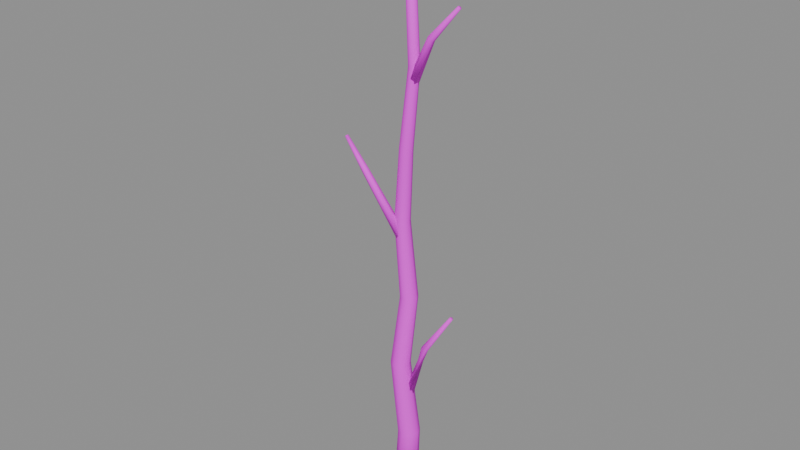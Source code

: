 # Source: trunk_a.blend  (saved by Blender 4.5.87; exported with 4.5.12 LTS)
import bpy
from mathutils import Matrix  # noqa: F401  (used for matrix-valued properties, if any)

bpy.ops.wm.read_factory_settings(use_empty=True)
scene = bpy.context.scene
scene.name = 'PACKAGE_trunk_a'

# ---- collections
col_sea_scene_water_building_002_trunk_a_004 = bpy.data.collections.new('SEA-SCENE-WATER-BUILDING-002-TRUNK-A.004'); scene.collection.children.link(col_sea_scene_water_building_002_trunk_a_004)

# ---- images (referenced by path relative to the original .blend; pixels are not part of the script)
import os
ASSET_DIR = os.environ.get("B2B_ASSET_DIR", "")  # directory of the original .blend (textures are referenced by path, not embedded)
HERE = os.path.dirname(os.path.abspath(__file__))  # packed textures are extracted next to this script under _unpacked/

def load_image(name, relpath, width, height, colorspace="sRGB"):
    """Load a texture the original file referenced (path relative to the .blend, or extracted next to this script)."""
    p = next((c for c in (os.path.join(HERE, relpath), os.path.join(ASSET_DIR, relpath)) if relpath and os.path.exists(c)), "")
    if p:
        img = bpy.data.images.load(p, check_existing=True)
        img.name = name
    else:  # same state as the original file: an image datablock whose file is absent (Cycles renders it pink)
        img = bpy.data.images.new(name, width, height)
        img.source = "FILE"
        img.filepath = "//" + (relpath or name)
    img.colorspace_settings.name = colorspace
    return img
img_sea_cabin_timber_8x8_512_png = load_image('sea_cabin_timber_8x8_512.png', 'sea_cabin_timber_8x8_512.png', 1024, 1024, 'sRGB')

# ---- materials (node trees are filled in below, after node groups)
mat_wb002v2_sea_matte_004 = bpy.data.materials.new('WB002V2_SEA_Matte.004')

# ---- material node trees
mat_wb002v2_sea_matte_004.use_nodes = True; mat_wb002v2_sea_matte_004.node_tree.nodes.clear()
_N = mat_wb002v2_sea_matte_004.node_tree.nodes; _L = mat_wb002v2_sea_matte_004.node_tree.links
n0 = _N.new('ShaderNodeBsdfPrincipled'); n0.name = '原理化 BSDF'; n0.location = (-200, 100)
n0.inputs[2].default_value = 0.78
n1 = _N.new('ShaderNodeOutputMaterial'); n1.name = '材质输出'; n1.location = (200, 100)
n2 = _N.new('ShaderNodeUVMap'); n2.name = 'UV 贴图'; n2.location = (0, 0)
n2.uv_map = 'PaletteUV'
n3 = _N.new('ShaderNodeTexImage'); n3.name = '图像纹理'; n3.location = (0, 0)
n3.image = img_sea_cabin_timber_8x8_512_png
n3.interpolation = 'Closest'
n3.extension = 'EXTEND'
_L.new(n0.outputs[0], n1.inputs[0])
_L.new(n2.outputs[0], n3.inputs[0])
_L.new(n3.outputs[0], n0.inputs[0])
n1.is_active_output = True

# ---- meshes
me_wb002v2_organictrunk_004 = bpy.data.meshes.new('WB002V2_OrganicTrunk.004')
me_wb002v2_organictrunk_004.from_pydata([(-0.5998, 0.4085, 0.1314), (-0.368, -0.1567, 0.09022), (0.1951, -0.3909, 0.03581), (0.7598, -0.1567, 0.0), (0.9951, 0.4085, 0.00378), (0.7634, 0.9737, 0.04493), (0.2002, 1.208, 0.09935), (-0.3644, 0.9737, 0.1352), (-0.1276, 0.2085, 5.042), (0.08511, -0.3046, 5.042), (0.5981, -0.5171, 5.057), (1.111, -0.3046, 5.078), (1.323, 0.2085, 5.093), (1.11, 0.7216, 5.093), (0.5973, 0.9341, 5.078), (0.08457, 0.7216, 5.057), (-0.8036, 0.2585, 10.05), (-0.613, -0.202, 10.07), (-0.1526, -0.3928, 10.08), (0.308, -0.202, 10.09), (0.499, 0.2585, 10.08), (0.3084, 0.719, 10.07), (-0.1521, 0.9098, 10.05), (-0.6127, 0.719, 10.05), (-0.1794, 0.4085, 15.06), (-0.01058, 0.0006449, 15.08), (0.3974, -0.1683, 15.09), (0.8055, 0.0006449, 15.09), (0.9748, 0.4085, 15.08), (0.806, 0.8163, 15.06), (0.398, 0.9853, 15.05), (-0.01016, 0.8163, 15.05), (-0.8051, 0.6085, 20.06), (-0.6578, 0.253, 20.06), (-0.3022, 0.1057, 20.06), (0.05331, 0.253, 20.06), (0.2005, 0.6085, 20.07), (0.05317, 0.964, 20.08), (-0.3024, 1.111, 20.08), (-0.6579, 0.964, 20.07), (-0.1288, 0.2085, 25.11), (-0.004456, -0.09449, 25.09), (0.2968, -0.22, 25.06), (0.5986, -0.09449, 25.03), (0.7241, 0.2085, 25.02), (0.5998, 0.5115, 25.04), (0.2985, 0.637, 25.08), (-0.003256, 0.5115, 25.1), (0.3434, 0.4085, 30.07), (0.4471, 0.158, 30.07), (0.6976, 0.05425, 30.07), (0.9482, 0.158, 30.07), (1.052, 0.4085, 30.07), (0.9482, 0.659, 30.07), (0.6977, 0.7627, 30.06), (0.4472, 0.659, 30.06), (-0.08188, 0.4085, 39.05), (1.013e-06, 0.2105, 39.06), (0.1977, 0.1285, 39.07), (0.3954, 0.2105, 39.08), (0.4773, 0.4085, 39.08), (0.3954, 0.6065, 39.08), (0.1977, 0.6885, 39.07), (1.013e-06, 0.6065, 39.06)], [], [(7, 6, 5, 4, 3, 2, 1, 0), (56, 57, 58, 59, 60, 61, 62, 63), (0, 1, 9, 8), (1, 2, 10, 9), (2, 3, 11, 10), (3, 4, 12, 11), (4, 5, 13, 12), (5, 6, 14, 13), (6, 7, 15, 14), (7, 0, 8, 15), (8, 9, 17, 16), (9, 10, 18, 17), (10, 11, 19, 18), (11, 12, 20, 19), (12, 13, 21, 20), (13, 14, 22, 21), (14, 15, 23, 22), (15, 8, 16, 23), (16, 17, 25, 24), (17, 18, 26, 25), (18, 19, 27, 26), (19, 20, 28, 27), (20, 21, 29, 28), (21, 22, 30, 29), (22, 23, 31, 30), (23, 16, 24, 31), (24, 25, 33, 32), (25, 26, 34, 33), (26, 27, 35, 34), (27, 28, 36, 35), (28, 29, 37, 36), (29, 30, 38, 37), (30, 31, 39, 38), (31, 24, 32, 39), (32, 33, 41, 40), (33, 34, 42, 41), (34, 35, 43, 42), (35, 36, 44, 43), (36, 37, 45, 44), (37, 38, 46, 45), (38, 39, 47, 46), (39, 32, 40, 47), (40, 41, 49, 48), (41, 42, 50, 49), (42, 43, 51, 50), (43, 44, 52, 51), (44, 45, 53, 52), (45, 46, 54, 53), (46, 47, 55, 54), (47, 40, 48, 55), (48, 49, 57, 56), (49, 50, 58, 57), (50, 51, 59, 58), (51, 52, 60, 59), (52, 53, 61, 60), (53, 54, 62, 61), (54, 55, 63, 62), (55, 48, 56, 63)])
me_wb002v2_organictrunk_004.polygons.foreach_set('use_smooth', [True] * 58)
_uv = me_wb002v2_organictrunk_004.uv_layers.new(name='PaletteUV')
_uv.uv.foreach_set('vector', [0.7155, 0.8125, 0.7073, 0.8323, 0.6875, 0.8405, 0.6677, 0.8323, 0.6595, 0.8125, 0.6677, 0.7927, 0.6875, 0.7845, 0.7073, 0.7927, 0.7155, 0.8125, 0.7073, 0.8323, 0.6875, 0.8405, 0.6677, 0.8323, 0.6595, 0.8125, 0.6677, 0.7927, 0.6875, 0.7845, 0.7073, 0.7927, 0.7155, 0.8125, 0.6875, 0.8405, 0.6595, 0.8125, 0.6875, 0.7845, 0.7155, 0.8125, 0.6875, 0.8405, 0.6595, 0.8125, 0.6875, 0.7845, 0.7155, 0.8125, 0.6875, 0.8405, 0.6595, 0.8125, 0.6875, 0.7845, 0.7155, 0.8125, 0.6875, 0.8405, 0.6595, 0.8125, 0.6875, 0.7845, 0.7155, 0.8125, 0.6875, 0.8405, 0.6595, 0.8125, 0.6875, 0.7845, 0.7155, 0.8125, 0.6875, 0.8405, 0.6595, 0.8125, 0.6875, 0.7845, 0.7155, 0.8125, 0.6875, 0.8405, 0.6595, 0.8125, 0.6875, 0.7845, 0.7155, 0.8125, 0.6875, 0.8405, 0.6595, 0.8125, 0.6875, 0.7845, 0.7155, 0.8125, 0.6875, 0.8405, 0.6595, 0.8125, 0.6875, 0.7845, 0.7155, 0.8125, 0.6875, 0.8405, 0.6595, 0.8125, 0.6875, 0.7845, 0.7155, 0.8125, 0.6875, 0.8405, 0.6595, 0.8125, 0.6875, 0.7845, 0.7155, 0.8125, 0.6875, 0.8405, 0.6595, 0.8125, 0.6875, 0.7845, 0.7155, 0.8125, 0.6875, 0.8405, 0.6595, 0.8125, 0.6875, 0.7845, 0.7155, 0.8125, 0.6875, 0.8405, 0.6595, 0.8125, 0.6875, 0.7845, 0.7155, 0.8125, 0.6875, 0.8405, 0.6595, 0.8125, 0.6875, 0.7845, 0.7155, 0.8125, 0.6875, 0.8405, 0.6595, 0.8125, 0.6875, 0.7845, 0.7155, 0.8125, 0.6875, 0.8405, 0.6595, 0.8125, 0.6875, 0.7845, 0.7155, 0.8125, 0.6875, 0.8405, 0.6595, 0.8125, 0.6875, 0.7845, 0.7155, 0.8125, 0.6875, 0.8405, 0.6595, 0.8125, 0.6875, 0.7845, 0.7155, 0.8125, 0.6875, 0.8405, 0.6595, 0.8125, 0.6875, 0.7845, 0.7155, 0.8125, 0.6875, 0.8405, 0.6595, 0.8125, 0.6875, 0.7845, 0.7155, 0.8125, 0.6875, 0.8405, 0.6595, 0.8125, 0.6875, 0.7845, 0.7155, 0.8125, 0.6875, 0.8405, 0.6595, 0.8125, 0.6875, 0.7845, 0.7155, 0.8125, 0.6875, 0.8405, 0.6595, 0.8125, 0.6875, 0.7845, 0.7155, 0.8125, 0.6875, 0.8405, 0.6595, 0.8125, 0.6875, 0.7845, 0.7155, 0.8125, 0.6875, 0.8405, 0.6595, 0.8125, 0.6875, 0.7845, 0.7155, 0.8125, 0.6875, 0.8405, 0.6595, 0.8125, 0.6875, 0.7845, 0.7155, 0.8125, 0.6875, 0.8405, 0.6595, 0.8125, 0.6875, 0.7845, 0.7155, 0.8125, 0.6875, 0.8405, 0.6595, 0.8125, 0.6875, 0.7845, 0.7155, 0.8125, 0.6875, 0.8405, 0.6595, 0.8125, 0.6875, 0.7845, 0.7155, 0.8125, 0.6875, 0.8405, 0.6595, 0.8125, 0.6875, 0.7845, 0.7155, 0.8125, 0.6875, 0.8405, 0.6595, 0.8125, 0.6875, 0.7845, 0.7155, 0.8125, 0.6875, 0.8405, 0.6595, 0.8125, 0.6875, 0.7845, 0.7155, 0.8125, 0.6875, 0.8405, 0.6595, 0.8125, 0.6875, 0.7845, 0.7155, 0.8125, 0.6875, 0.8405, 0.6595, 0.8125, 0.6875, 0.7845, 0.7155, 0.8125, 0.6875, 0.8405, 0.6595, 0.8125, 0.6875, 0.7845, 0.7155, 0.8125, 0.6875, 0.8405, 0.6595, 0.8125, 0.6875, 0.7845, 0.7155, 0.8125, 0.6875, 0.8405, 0.6595, 0.8125, 0.6875, 0.7845, 0.7155, 0.8125, 0.6875, 0.8405, 0.6595, 0.8125, 0.6875, 0.7845, 0.7155, 0.8125, 0.6875, 0.8405, 0.6595, 0.8125, 0.6875, 0.7845, 0.7155, 0.8125, 0.6875, 0.8405, 0.6595, 0.8125, 0.6875, 0.7845, 0.7155, 0.8125, 0.6875, 0.8405, 0.6595, 0.8125, 0.6875, 0.7845, 0.7155, 0.8125, 0.6875, 0.8405, 0.6595, 0.8125, 0.6875, 0.7845, 0.7155, 0.8125, 0.6875, 0.8405, 0.6595, 0.8125, 0.6875, 0.7845, 0.7155, 0.8125, 0.6875, 0.8405, 0.6595, 0.8125, 0.6875, 0.7845, 0.7155, 0.8125, 0.6875, 0.8405, 0.6595, 0.8125, 0.6875, 0.7845, 0.7155, 0.8125, 0.6875, 0.8405, 0.6595, 0.8125, 0.6875, 0.7845, 0.7155, 0.8125, 0.6875, 0.8405, 0.6595, 0.8125, 0.6875, 0.7845, 0.7155, 0.8125, 0.6875, 0.8405, 0.6595, 0.8125, 0.6875, 0.7845, 0.7155, 0.8125, 0.6875, 0.8405, 0.6595, 0.8125, 0.6875, 0.7845, 0.7155, 0.8125, 0.6875, 0.8405, 0.6595, 0.8125, 0.6875, 0.7845, 0.7155, 0.8125, 0.6875, 0.8405, 0.6595, 0.8125, 0.6875, 0.7845, 0.7155, 0.8125, 0.6875, 0.8405, 0.6595, 0.8125, 0.6875, 0.7845, 0.7155, 0.8125, 0.6875, 0.8405, 0.6595, 0.8125, 0.6875, 0.7845, 0.7155, 0.8125, 0.6875, 0.8405, 0.6595, 0.8125, 0.6875, 0.7845, 0.7155, 0.8125, 0.6875, 0.8405, 0.6595, 0.8125, 0.6875, 0.7845])
me_wb002v2_organictrunk_004.materials.append(mat_wb002v2_sea_matte_004)
me_wb002v2_organictrunk_004.update()
me_wb002v2_branch_020 = bpy.data.meshes.new('WB002V2_Branch.020')
me_wb002v2_branch_020.from_pydata([(0.009088, 0.6914, 1.068), (0.1836, 0.6034, 0.7894), (0.3722, 0.3205, 0.7894), (0.3863, 0.1256, 1.068), (0.2117, 0.2135, 1.346), (0.02314, 0.4964, 1.346), (-1.7, -0.5837, 0.3176), (-1.609, -0.6679, 0.1243), (-1.512, -0.8757, 0.1243), (-1.505, -0.9993, 0.3176), (-1.596, -0.9151, 0.5108), (-1.693, -0.7073, 0.5108), (-3.027, -0.9751, 0.2176), (-3.008, -1.032, 0.1148), (-2.983, -1.148, 0.1148), (-2.977, -1.208, 0.2176), (-2.997, -1.151, 0.3204), (-3.022, -1.035, 0.3204)], [], [(5, 4, 3, 2, 1, 0), (12, 13, 14, 15, 16, 17), (0, 1, 7, 6), (1, 2, 8, 7), (2, 3, 9, 8), (3, 4, 10, 9), (4, 5, 11, 10), (5, 0, 6, 11), (6, 7, 13, 12), (7, 8, 14, 13), (8, 9, 15, 14), (9, 10, 16, 15), (10, 11, 17, 16), (11, 6, 12, 17)])
me_wb002v2_branch_020.polygons.foreach_set('use_smooth', [True] * 14)
_uv = me_wb002v2_branch_020.uv_layers.new(name='PaletteUV')
_uv.uv.foreach_set('vector', [0.5905, 0.8125, 0.5765, 0.8367, 0.5485, 0.8367, 0.5345, 0.8125, 0.5485, 0.7883, 0.5765, 0.7883, 0.5905, 0.8125, 0.5765, 0.8367, 0.5485, 0.8367, 0.5345, 0.8125, 0.5485, 0.7883, 0.5765, 0.7883, 0.5905, 0.8125, 0.5625, 0.8405, 0.5345, 0.8125, 0.5625, 0.7845, 0.5905, 0.8125, 0.5625, 0.8405, 0.5345, 0.8125, 0.5625, 0.7845, 0.5905, 0.8125, 0.5625, 0.8405, 0.5345, 0.8125, 0.5625, 0.7845, 0.5905, 0.8125, 0.5625, 0.8405, 0.5345, 0.8125, 0.5625, 0.7845, 0.5905, 0.8125, 0.5625, 0.8405, 0.5345, 0.8125, 0.5625, 0.7845, 0.5905, 0.8125, 0.5625, 0.8405, 0.5345, 0.8125, 0.5625, 0.7845, 0.5905, 0.8125, 0.5625, 0.8405, 0.5345, 0.8125, 0.5625, 0.7845, 0.5905, 0.8125, 0.5625, 0.8405, 0.5345, 0.8125, 0.5625, 0.7845, 0.5905, 0.8125, 0.5625, 0.8405, 0.5345, 0.8125, 0.5625, 0.7845, 0.5905, 0.8125, 0.5625, 0.8405, 0.5345, 0.8125, 0.5625, 0.7845, 0.5905, 0.8125, 0.5625, 0.8405, 0.5345, 0.8125, 0.5625, 0.7845, 0.5905, 0.8125, 0.5625, 0.8405, 0.5345, 0.8125, 0.5625, 0.7845])
me_wb002v2_branch_020.materials.append(mat_wb002v2_sea_matte_004)
me_wb002v2_branch_020.update()
me_wb002v2_branch_021 = bpy.data.meshes.new('WB002V2_Branch.021')
me_wb002v2_branch_021.from_pydata([(0.1793, 0.4085, 8.187), (0.3289, 0.1153, 8.102), (0.6472, 0.1153, 7.982), (0.816, 0.4085, 7.948), (0.6665, 0.7017, 8.034), (0.3481, 0.7017, 8.153), (1.972, -0.2195, 12.07), (2.161, -0.1257, 11.98), (2.187, 0.1023, 11.98), (2.024, 0.2365, 12.07), (1.834, 0.1427, 12.16), (1.808, -0.08535, 12.16), (3.998, -0.1105, 15.07), (4.083, -0.051, 15.01), (4.083, 0.068, 15.01), (3.998, 0.1275, 15.07), (3.912, 0.068, 15.12), (3.912, -0.051, 15.12)], [], [(5, 4, 3, 2, 1, 0), (12, 13, 14, 15, 16, 17), (0, 1, 7, 6), (1, 2, 8, 7), (2, 3, 9, 8), (3, 4, 10, 9), (4, 5, 11, 10), (5, 0, 6, 11), (6, 7, 13, 12), (7, 8, 14, 13), (8, 9, 15, 14), (9, 10, 16, 15), (10, 11, 17, 16), (11, 6, 12, 17)])
me_wb002v2_branch_021.polygons.foreach_set('use_smooth', [True] * 14)
_uv = me_wb002v2_branch_021.uv_layers.new(name='PaletteUV')
_uv.uv.foreach_set('vector', [0.5905, 0.8125, 0.5765, 0.8367, 0.5485, 0.8367, 0.5345, 0.8125, 0.5485, 0.7883, 0.5765, 0.7883, 0.5905, 0.8125, 0.5765, 0.8367, 0.5485, 0.8367, 0.5345, 0.8125, 0.5485, 0.7883, 0.5765, 0.7883, 0.5905, 0.8125, 0.5625, 0.8405, 0.5345, 0.8125, 0.5625, 0.7845, 0.5905, 0.8125, 0.5625, 0.8405, 0.5345, 0.8125, 0.5625, 0.7845, 0.5905, 0.8125, 0.5625, 0.8405, 0.5345, 0.8125, 0.5625, 0.7845, 0.5905, 0.8125, 0.5625, 0.8405, 0.5345, 0.8125, 0.5625, 0.7845, 0.5905, 0.8125, 0.5625, 0.8405, 0.5345, 0.8125, 0.5625, 0.7845, 0.5905, 0.8125, 0.5625, 0.8405, 0.5345, 0.8125, 0.5625, 0.7845, 0.5905, 0.8125, 0.5625, 0.8405, 0.5345, 0.8125, 0.5625, 0.7845, 0.5905, 0.8125, 0.5625, 0.8405, 0.5345, 0.8125, 0.5625, 0.7845, 0.5905, 0.8125, 0.5625, 0.8405, 0.5345, 0.8125, 0.5625, 0.7845, 0.5905, 0.8125, 0.5625, 0.8405, 0.5345, 0.8125, 0.5625, 0.7845, 0.5905, 0.8125, 0.5625, 0.8405, 0.5345, 0.8125, 0.5625, 0.7845, 0.5905, 0.8125, 0.5625, 0.8405, 0.5345, 0.8125, 0.5625, 0.7845])
me_wb002v2_branch_021.materials.append(mat_wb002v2_sea_matte_004)
me_wb002v2_branch_021.update()
me_wb002v2_branch_022 = bpy.data.meshes.new('WB002V2_Branch.022')
me_wb002v2_branch_022.from_pydata([(-0.3234, 0.7262, 19.07), (-0.5027, 0.476, 18.92), (-0.3817, 0.1582, 18.92), (-0.08128, 0.09077, 19.07), (0.0981, 0.341, 19.21), (-0.02294, 0.6587, 19.21), (-2.338, -0.1648, 23.07), (-2.484, -0.304, 22.96), (-2.448, -0.5307, 22.96), (-2.267, -0.6182, 23.07), (-2.121, -0.479, 23.18), (-2.157, -0.2523, 23.18), (-3.988, -0.07332, 24.87), (-4.07, -0.1237, 24.8), (-4.083, -0.2419, 24.8), (-4.016, -0.3097, 24.87), (-3.935, -0.2593, 24.94), (-3.921, -0.1411, 24.94)], [], [(5, 4, 3, 2, 1, 0), (12, 13, 14, 15, 16, 17), (0, 1, 7, 6), (1, 2, 8, 7), (2, 3, 9, 8), (3, 4, 10, 9), (4, 5, 11, 10), (5, 0, 6, 11), (6, 7, 13, 12), (7, 8, 14, 13), (8, 9, 15, 14), (9, 10, 16, 15), (10, 11, 17, 16), (11, 6, 12, 17)])
me_wb002v2_branch_022.polygons.foreach_set('use_smooth', [True] * 14)
_uv = me_wb002v2_branch_022.uv_layers.new(name='PaletteUV')
_uv.uv.foreach_set('vector', [0.5905, 0.8125, 0.5765, 0.8367, 0.5485, 0.8367, 0.5345, 0.8125, 0.5485, 0.7883, 0.5765, 0.7883, 0.5905, 0.8125, 0.5765, 0.8367, 0.5485, 0.8367, 0.5345, 0.8125, 0.5485, 0.7883, 0.5765, 0.7883, 0.5905, 0.8125, 0.5625, 0.8405, 0.5345, 0.8125, 0.5625, 0.7845, 0.5905, 0.8125, 0.5625, 0.8405, 0.5345, 0.8125, 0.5625, 0.7845, 0.5905, 0.8125, 0.5625, 0.8405, 0.5345, 0.8125, 0.5625, 0.7845, 0.5905, 0.8125, 0.5625, 0.8405, 0.5345, 0.8125, 0.5625, 0.7845, 0.5905, 0.8125, 0.5625, 0.8405, 0.5345, 0.8125, 0.5625, 0.7845, 0.5905, 0.8125, 0.5625, 0.8405, 0.5345, 0.8125, 0.5625, 0.7845, 0.5905, 0.8125, 0.5625, 0.8405, 0.5345, 0.8125, 0.5625, 0.7845, 0.5905, 0.8125, 0.5625, 0.8405, 0.5345, 0.8125, 0.5625, 0.7845, 0.5905, 0.8125, 0.5625, 0.8405, 0.5345, 0.8125, 0.5625, 0.7845, 0.5905, 0.8125, 0.5625, 0.8405, 0.5345, 0.8125, 0.5625, 0.7845, 0.5905, 0.8125, 0.5625, 0.8405, 0.5345, 0.8125, 0.5625, 0.7845, 0.5905, 0.8125, 0.5625, 0.8405, 0.5345, 0.8125, 0.5625, 0.7845])
me_wb002v2_branch_022.materials.append(mat_wb002v2_sea_matte_004)
me_wb002v2_branch_022.update()
me_wb002v2_branch_023 = bpy.data.meshes.new('WB002V2_Branch.023')
me_wb002v2_branch_023.from_pydata([(0.5152, 0.07865, 29.07), (0.8068, 0.181, 28.93), (0.8892, 0.5108, 28.93), (0.6801, 0.7383, 29.07), (0.3886, 0.636, 29.21), (0.3061, 0.3062, 29.21), (2.184, -0.2206, 32.07), (2.356, -0.1161, 31.96), (2.37, 0.113, 31.96), (2.212, 0.2376, 32.07), (2.039, 0.1331, 32.18), (2.025, -0.09601, 32.18), (3.912, 0.09031, 34.07), (3.982, 0.1586, 34.0), (3.968, 0.2767, 34.0), (3.884, 0.3267, 34.07), (3.813, 0.2584, 34.13), (3.827, 0.1403, 34.13)], [], [(5, 4, 3, 2, 1, 0), (12, 13, 14, 15, 16, 17), (0, 1, 7, 6), (1, 2, 8, 7), (2, 3, 9, 8), (3, 4, 10, 9), (4, 5, 11, 10), (5, 0, 6, 11), (6, 7, 13, 12), (7, 8, 14, 13), (8, 9, 15, 14), (9, 10, 16, 15), (10, 11, 17, 16), (11, 6, 12, 17)])
me_wb002v2_branch_023.polygons.foreach_set('use_smooth', [True] * 14)
_uv = me_wb002v2_branch_023.uv_layers.new(name='PaletteUV')
_uv.uv.foreach_set('vector', [0.5905, 0.8125, 0.5765, 0.8367, 0.5485, 0.8367, 0.5345, 0.8125, 0.5485, 0.7883, 0.5765, 0.7883, 0.5905, 0.8125, 0.5765, 0.8367, 0.5485, 0.8367, 0.5345, 0.8125, 0.5485, 0.7883, 0.5765, 0.7883, 0.5905, 0.8125, 0.5625, 0.8405, 0.5345, 0.8125, 0.5625, 0.7845, 0.5905, 0.8125, 0.5625, 0.8405, 0.5345, 0.8125, 0.5625, 0.7845, 0.5905, 0.8125, 0.5625, 0.8405, 0.5345, 0.8125, 0.5625, 0.7845, 0.5905, 0.8125, 0.5625, 0.8405, 0.5345, 0.8125, 0.5625, 0.7845, 0.5905, 0.8125, 0.5625, 0.8405, 0.5345, 0.8125, 0.5625, 0.7845, 0.5905, 0.8125, 0.5625, 0.8405, 0.5345, 0.8125, 0.5625, 0.7845, 0.5905, 0.8125, 0.5625, 0.8405, 0.5345, 0.8125, 0.5625, 0.7845, 0.5905, 0.8125, 0.5625, 0.8405, 0.5345, 0.8125, 0.5625, 0.7845, 0.5905, 0.8125, 0.5625, 0.8405, 0.5345, 0.8125, 0.5625, 0.7845, 0.5905, 0.8125, 0.5625, 0.8405, 0.5345, 0.8125, 0.5625, 0.7845, 0.5905, 0.8125, 0.5625, 0.8405, 0.5345, 0.8125, 0.5625, 0.7845, 0.5905, 0.8125, 0.5625, 0.8405, 0.5345, 0.8125, 0.5625, 0.7845])
me_wb002v2_branch_023.materials.append(mat_wb002v2_sea_matte_004)
me_wb002v2_branch_023.update()
me_wb002v2_branch_024 = bpy.data.meshes.new('WB002V2_Branch.024')
me_wb002v2_branch_024.from_pydata([(0.1223, 0.74, 35.07), (-0.06947, 0.5221, 34.89), (0.005885, 0.1906, 34.89), (0.273, 0.07695, 35.07), (0.4648, 0.2949, 35.24), (0.3895, 0.6264, 35.24), (-2.025, 0.1369, 38.07), (-2.168, 0.007264, 37.94), (-2.145, -0.2211, 37.94), (-1.979, -0.3199, 38.07), (-1.837, -0.1903, 38.19), (-1.86, 0.03809, 38.19), (-3.796, 0.1273, 40.07), (-3.875, 0.07215, 40.0), (-3.882, -0.04667, 40.0), (-3.809, -0.1103, 40.07), (-3.729, -0.05516, 40.14), (-3.723, 0.06366, 40.14)], [], [(5, 4, 3, 2, 1, 0), (12, 13, 14, 15, 16, 17), (0, 1, 7, 6), (1, 2, 8, 7), (2, 3, 9, 8), (3, 4, 10, 9), (4, 5, 11, 10), (5, 0, 6, 11), (6, 7, 13, 12), (7, 8, 14, 13), (8, 9, 15, 14), (9, 10, 16, 15), (10, 11, 17, 16), (11, 6, 12, 17)])
me_wb002v2_branch_024.polygons.foreach_set('use_smooth', [True] * 14)
_uv = me_wb002v2_branch_024.uv_layers.new(name='PaletteUV')
_uv.uv.foreach_set('vector', [0.5905, 0.8125, 0.5765, 0.8367, 0.5485, 0.8367, 0.5345, 0.8125, 0.5485, 0.7883, 0.5765, 0.7883, 0.5905, 0.8125, 0.5765, 0.8367, 0.5485, 0.8367, 0.5345, 0.8125, 0.5485, 0.7883, 0.5765, 0.7883, 0.5905, 0.8125, 0.5625, 0.8405, 0.5345, 0.8125, 0.5625, 0.7845, 0.5905, 0.8125, 0.5625, 0.8405, 0.5345, 0.8125, 0.5625, 0.7845, 0.5905, 0.8125, 0.5625, 0.8405, 0.5345, 0.8125, 0.5625, 0.7845, 0.5905, 0.8125, 0.5625, 0.8405, 0.5345, 0.8125, 0.5625, 0.7845, 0.5905, 0.8125, 0.5625, 0.8405, 0.5345, 0.8125, 0.5625, 0.7845, 0.5905, 0.8125, 0.5625, 0.8405, 0.5345, 0.8125, 0.5625, 0.7845, 0.5905, 0.8125, 0.5625, 0.8405, 0.5345, 0.8125, 0.5625, 0.7845, 0.5905, 0.8125, 0.5625, 0.8405, 0.5345, 0.8125, 0.5625, 0.7845, 0.5905, 0.8125, 0.5625, 0.8405, 0.5345, 0.8125, 0.5625, 0.7845, 0.5905, 0.8125, 0.5625, 0.8405, 0.5345, 0.8125, 0.5625, 0.7845, 0.5905, 0.8125, 0.5625, 0.8405, 0.5345, 0.8125, 0.5625, 0.7845, 0.5905, 0.8125, 0.5625, 0.8405, 0.5345, 0.8125, 0.5625, 0.7845])
me_wb002v2_branch_024.materials.append(mat_wb002v2_sea_matte_004)
me_wb002v2_branch_024.update()

# ---- objects
ob_wb002v2_organictrunk_004 = bpy.data.objects.new('WB002V2_OrganicTrunk.004', me_wb002v2_organictrunk_004)
ob_wb002v2_branch_020 = bpy.data.objects.new('WB002V2_Branch.020', me_wb002v2_branch_020)
ob_wb002v2_branch_021 = bpy.data.objects.new('WB002V2_Branch.021', me_wb002v2_branch_021)
ob_wb002v2_branch_022 = bpy.data.objects.new('WB002V2_Branch.022', me_wb002v2_branch_022)
ob_wb002v2_branch_023 = bpy.data.objects.new('WB002V2_Branch.023', me_wb002v2_branch_023)
ob_wb002v2_branch_024 = bpy.data.objects.new('WB002V2_Branch.024', me_wb002v2_branch_024)

# ---- transforms, parenting, visibility, modifiers, constraints
ob_wb002v2_organictrunk_004.location = (0.0, 0.0, 0.0)
ob_wb002v2_branch_020.location = (0.0, 0.0, 0.0)
ob_wb002v2_branch_021.location = (0.0, 0.0, 0.0)
ob_wb002v2_branch_022.location = (0.0, 0.0, 0.0)
ob_wb002v2_branch_023.location = (0.0, 0.0, 0.0)
ob_wb002v2_branch_024.location = (0.0, 0.0, 0.0)

# ---- collection membership
col_sea_scene_water_building_002_trunk_a_004.objects.link(ob_wb002v2_organictrunk_004)
col_sea_scene_water_building_002_trunk_a_004.objects.link(ob_wb002v2_branch_020)
col_sea_scene_water_building_002_trunk_a_004.objects.link(ob_wb002v2_branch_021)
col_sea_scene_water_building_002_trunk_a_004.objects.link(ob_wb002v2_branch_022)
col_sea_scene_water_building_002_trunk_a_004.objects.link(ob_wb002v2_branch_023)
col_sea_scene_water_building_002_trunk_a_004.objects.link(ob_wb002v2_branch_024)

# ---- scene / render settings (as saved in the file)
scene.frame_start = 1; scene.frame_end = 250; scene.frame_set(1)
scene.render.engine = 'BLENDER_EEVEE_NEXT'
scene.render.image_settings.exr_codec = 'NONE'
scene.render.simplify_subdivision_render = 0
scene.render.simplify_child_particles_render = 0.0
scene.eevee.use_volume_custom_range = False
scene.eevee.use_fast_gi = False
scene.eevee.use_shadows = False
scene.view_settings.white_balance_temperature = 0.0
scene.view_settings.white_balance_tint = 0.0
scene.view_settings.white_balance_whitepoint = (2.97, 0.5193, -0.0414)
bpy.context.view_layer.update()

# ---- added for rendering (the .blend has no active camera and no usable light): camera, sun + grey world if the file has none
cam_auto = bpy.data.cameras.new('AutoCamera')
cam_auto.lens = 50.0
cam_auto.sensor_width = 36.0
cam_auto.clip_end = 1000.0
ob_auto_camera = bpy.data.objects.new('AutoCamera', cam_auto)
scene.collection.objects.link(ob_auto_camera)
ob_auto_camera.location = (37.9622, -45.5546, 50.438)
ob_auto_camera.rotation_euler = (1.09748, -7.21219e-08, 0.694738)
scene.camera = ob_auto_camera
light_auto_sun = bpy.data.lights.new('AutoSun', 'SUN')
light_auto_sun.energy = 3.0
light_auto_sun.angle = 0.0523599
ob_auto_sun = bpy.data.objects.new('AutoSun', light_auto_sun)
scene.collection.objects.link(ob_auto_sun)
ob_auto_sun.rotation_euler = (0.872665, 0.174533, 0.523599)
if scene.world is None:
    world_auto = bpy.data.worlds.new('AutoWorld')
    world_auto.color = (0.3, 0.3, 0.3)
    scene.world = world_auto
bpy.context.view_layer.update()

